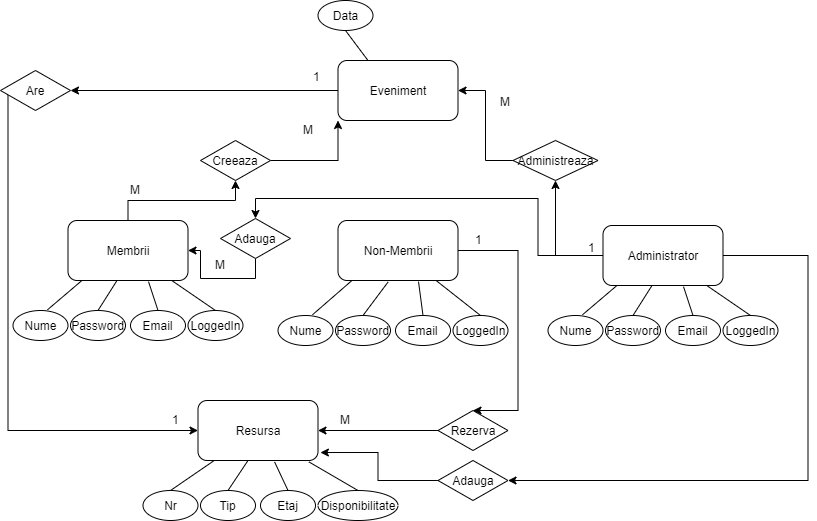

The diagram above was exported from draw.io. Its source (the exported page's mxGraphModel, read from the mxfile embedded in the PNG):
<mxGraphModel dx="493" dy="273" grid="1" gridSize="10" guides="1" tooltips="1" connect="1" arrows="1" fold="1" page="1" pageScale="1" pageWidth="827" pageHeight="1169" math="0" shadow="0">
  <root>
    <mxCell id="0" />
    <mxCell id="1" parent="0" />
    <mxCell id="50xWhMTxp1IzqZvhJgf6-1" style="edgeStyle=orthogonalEdgeStyle;rounded=0;html=1;entryX=0;entryY=0.5;jettySize=auto;orthogonalLoop=1;" edge="1" parent="1" source="50xWhMTxp1IzqZvhJgf6-2" target="50xWhMTxp1IzqZvhJgf6-5">
      <mxGeometry relative="1" as="geometry">
        <Array as="points">
          <mxPoint x="117.5" y="730" />
        </Array>
      </mxGeometry>
    </mxCell>
    <mxCell id="50xWhMTxp1IzqZvhJgf6-2" value="Are" style="rhombus;whiteSpace=wrap;html=1;fillColor=#FFFFFF;" vertex="1" parent="1">
      <mxGeometry x="110" y="370" width="70" height="40" as="geometry" />
    </mxCell>
    <mxCell id="50xWhMTxp1IzqZvhJgf6-3" style="edgeStyle=orthogonalEdgeStyle;rounded=0;html=1;exitX=0;exitY=0.5;entryX=1;entryY=0.5;jettySize=auto;orthogonalLoop=1;" edge="1" parent="1" source="50xWhMTxp1IzqZvhJgf6-4" target="50xWhMTxp1IzqZvhJgf6-2">
      <mxGeometry relative="1" as="geometry" />
    </mxCell>
    <mxCell id="50xWhMTxp1IzqZvhJgf6-4" value="Eveniment" style="rounded=1;whiteSpace=wrap;html=1;fillColor=#FFFFFF;" vertex="1" parent="1">
      <mxGeometry x="447.5" y="360" width="120" height="60" as="geometry" />
    </mxCell>
    <mxCell id="50xWhMTxp1IzqZvhJgf6-5" value="Resursa" style="rounded=1;whiteSpace=wrap;html=1;fillColor=#FFFFFF;" vertex="1" parent="1">
      <mxGeometry x="307.5" y="700" width="120" height="60" as="geometry" />
    </mxCell>
    <mxCell id="50xWhMTxp1IzqZvhJgf6-6" style="edgeStyle=orthogonalEdgeStyle;rounded=0;html=1;exitX=0.5;exitY=0;entryX=0.5;entryY=1;jettySize=auto;orthogonalLoop=1;" edge="1" parent="1" source="50xWhMTxp1IzqZvhJgf6-7" target="50xWhMTxp1IzqZvhJgf6-22">
      <mxGeometry relative="1" as="geometry" />
    </mxCell>
    <mxCell id="50xWhMTxp1IzqZvhJgf6-7" value="Membrii" style="rounded=1;whiteSpace=wrap;html=1;fillColor=#FFFFFF;" vertex="1" parent="1">
      <mxGeometry x="177.5" y="520" width="120" height="60" as="geometry" />
    </mxCell>
    <mxCell id="50xWhMTxp1IzqZvhJgf6-8" value="Data" style="ellipse;whiteSpace=wrap;html=1;fillColor=#FFFFFF;" vertex="1" parent="1">
      <mxGeometry x="427.5" y="300" width="55" height="30" as="geometry" />
    </mxCell>
    <mxCell id="50xWhMTxp1IzqZvhJgf6-9" value="Nume" style="ellipse;whiteSpace=wrap;html=1;fillColor=#FFFFFF;" vertex="1" parent="1">
      <mxGeometry x="122.5" y="610" width="55" height="30" as="geometry" />
    </mxCell>
    <mxCell id="50xWhMTxp1IzqZvhJgf6-10" value="LoggedIn" style="ellipse;whiteSpace=wrap;html=1;fillColor=#FFFFFF;" vertex="1" parent="1">
      <mxGeometry x="297.5" y="610" width="55" height="30" as="geometry" />
    </mxCell>
    <mxCell id="50xWhMTxp1IzqZvhJgf6-11" value="Password" style="ellipse;whiteSpace=wrap;html=1;fillColor=#FFFFFF;" vertex="1" parent="1">
      <mxGeometry x="180" y="610" width="55" height="30" as="geometry" />
    </mxCell>
    <mxCell id="50xWhMTxp1IzqZvhJgf6-12" value="Email" style="ellipse;whiteSpace=wrap;html=1;fillColor=#FFFFFF;" vertex="1" parent="1">
      <mxGeometry x="240" y="610" width="55" height="30" as="geometry" />
    </mxCell>
    <mxCell id="50xWhMTxp1IzqZvhJgf6-13" value="Nr" style="ellipse;whiteSpace=wrap;html=1;fillColor=#FFFFFF;" vertex="1" parent="1">
      <mxGeometry x="252.5" y="790" width="55" height="30" as="geometry" />
    </mxCell>
    <mxCell id="50xWhMTxp1IzqZvhJgf6-14" value="Disponibilitate" style="ellipse;whiteSpace=wrap;html=1;fillColor=#FFFFFF;" vertex="1" parent="1">
      <mxGeometry x="427.5" y="790" width="80" height="30" as="geometry" />
    </mxCell>
    <mxCell id="50xWhMTxp1IzqZvhJgf6-15" value="Tip" style="ellipse;whiteSpace=wrap;html=1;fillColor=#FFFFFF;" vertex="1" parent="1">
      <mxGeometry x="310" y="790" width="55" height="30" as="geometry" />
    </mxCell>
    <mxCell id="50xWhMTxp1IzqZvhJgf6-16" value="Etaj" style="ellipse;whiteSpace=wrap;html=1;fillColor=#FFFFFF;" vertex="1" parent="1">
      <mxGeometry x="370" y="790" width="55" height="30" as="geometry" />
    </mxCell>
    <mxCell id="50xWhMTxp1IzqZvhJgf6-17" style="edgeStyle=orthogonalEdgeStyle;rounded=0;html=1;entryX=1;entryY=0.5;jettySize=auto;orthogonalLoop=1;" edge="1" parent="1" source="50xWhMTxp1IzqZvhJgf6-18" target="50xWhMTxp1IzqZvhJgf6-4">
      <mxGeometry relative="1" as="geometry" />
    </mxCell>
    <mxCell id="50xWhMTxp1IzqZvhJgf6-18" value="Administreaza" style="rhombus;whiteSpace=wrap;html=1;fillColor=#FFFFFF;" vertex="1" parent="1">
      <mxGeometry x="622.5" y="440" width="85" height="40" as="geometry" />
    </mxCell>
    <mxCell id="50xWhMTxp1IzqZvhJgf6-19" style="edgeStyle=orthogonalEdgeStyle;rounded=0;html=1;entryX=1;entryY=0.5;jettySize=auto;orthogonalLoop=1;" edge="1" parent="1" source="50xWhMTxp1IzqZvhJgf6-20" target="50xWhMTxp1IzqZvhJgf6-5">
      <mxGeometry relative="1" as="geometry" />
    </mxCell>
    <mxCell id="50xWhMTxp1IzqZvhJgf6-20" value="Rezerva" style="rhombus;whiteSpace=wrap;html=1;fillColor=#FFFFFF;" vertex="1" parent="1">
      <mxGeometry x="547.5" y="710" width="70" height="40" as="geometry" />
    </mxCell>
    <mxCell id="50xWhMTxp1IzqZvhJgf6-21" style="edgeStyle=orthogonalEdgeStyle;rounded=0;html=1;entryX=0;entryY=1;entryPerimeter=0;jettySize=auto;orthogonalLoop=1;" edge="1" parent="1" source="50xWhMTxp1IzqZvhJgf6-22" target="50xWhMTxp1IzqZvhJgf6-4">
      <mxGeometry relative="1" as="geometry" />
    </mxCell>
    <mxCell id="50xWhMTxp1IzqZvhJgf6-22" value="Creeaza" style="rhombus;whiteSpace=wrap;html=1;fillColor=#FFFFFF;" vertex="1" parent="1">
      <mxGeometry x="310" y="440" width="70" height="40" as="geometry" />
    </mxCell>
    <mxCell id="50xWhMTxp1IzqZvhJgf6-23" value="" style="endArrow=none;html=1;exitX=0.627;exitY=-0.024;exitPerimeter=0;entryX=0.115;entryY=1.002;entryPerimeter=0;" edge="1" parent="1" source="50xWhMTxp1IzqZvhJgf6-9" target="50xWhMTxp1IzqZvhJgf6-7">
      <mxGeometry width="50" height="50" relative="1" as="geometry">
        <mxPoint x="144.9999999999999" y="610" as="sourcePoint" />
        <mxPoint x="195" y="560" as="targetPoint" />
      </mxGeometry>
    </mxCell>
    <mxCell id="50xWhMTxp1IzqZvhJgf6-24" value="" style="endArrow=none;html=1;exitX=0.5;exitY=0;" edge="1" parent="1" source="50xWhMTxp1IzqZvhJgf6-13" target="50xWhMTxp1IzqZvhJgf6-5">
      <mxGeometry width="50" height="50" relative="1" as="geometry">
        <mxPoint x="272.4999999999999" y="805" as="sourcePoint" />
        <mxPoint x="319.5" y="760" as="targetPoint" />
      </mxGeometry>
    </mxCell>
    <mxCell id="50xWhMTxp1IzqZvhJgf6-25" value="" style="endArrow=none;html=1;" edge="1" parent="1">
      <mxGeometry width="50" height="50" relative="1" as="geometry">
        <mxPoint x="337.5" y="790" as="sourcePoint" />
        <mxPoint x="357.5" y="760" as="targetPoint" />
      </mxGeometry>
    </mxCell>
    <mxCell id="50xWhMTxp1IzqZvhJgf6-26" value="" style="endArrow=none;html=1;exitX=0.5;exitY=0;entryX=0.638;entryY=1.023;entryPerimeter=0;" edge="1" parent="1" source="50xWhMTxp1IzqZvhJgf6-16" target="50xWhMTxp1IzqZvhJgf6-5">
      <mxGeometry width="50" height="50" relative="1" as="geometry">
        <mxPoint x="370.66666666666674" y="790.3333333333335" as="sourcePoint" />
        <mxPoint x="414.82596685082876" y="760" as="targetPoint" />
      </mxGeometry>
    </mxCell>
    <mxCell id="50xWhMTxp1IzqZvhJgf6-27" value="" style="endArrow=none;html=1;exitX=0.5;exitY=0;entryX=0.924;entryY=1.023;entryPerimeter=0;" edge="1" parent="1" source="50xWhMTxp1IzqZvhJgf6-14" target="50xWhMTxp1IzqZvhJgf6-5">
      <mxGeometry width="50" height="50" relative="1" as="geometry">
        <mxPoint x="438.16666666666674" y="790.3333333333335" as="sourcePoint" />
        <mxPoint x="482.32596685082876" y="760" as="targetPoint" />
      </mxGeometry>
    </mxCell>
    <mxCell id="50xWhMTxp1IzqZvhJgf6-28" value="" style="endArrow=none;html=1;exitX=0.5;exitY=0;" edge="1" parent="1" source="50xWhMTxp1IzqZvhJgf6-11">
      <mxGeometry width="50" height="50" relative="1" as="geometry">
        <mxPoint x="200.66666666666674" y="610" as="sourcePoint" />
        <mxPoint x="226.5" y="580" as="targetPoint" />
      </mxGeometry>
    </mxCell>
    <mxCell id="50xWhMTxp1IzqZvhJgf6-29" value="" style="endArrow=none;html=1;exitX=0.5;exitY=0;entryX=0.671;entryY=1.019;entryPerimeter=0;" edge="1" parent="1" source="50xWhMTxp1IzqZvhJgf6-12" target="50xWhMTxp1IzqZvhJgf6-7">
      <mxGeometry width="50" height="50" relative="1" as="geometry">
        <mxPoint x="245.66666666666674" y="609" as="sourcePoint" />
        <mxPoint x="279.8333333333335" y="579.8333333333334" as="targetPoint" />
      </mxGeometry>
    </mxCell>
    <mxCell id="50xWhMTxp1IzqZvhJgf6-30" value="" style="endArrow=none;html=1;exitX=0.5;exitY=0;" edge="1" parent="1" source="50xWhMTxp1IzqZvhJgf6-10" target="50xWhMTxp1IzqZvhJgf6-7">
      <mxGeometry width="50" height="50" relative="1" as="geometry">
        <mxPoint x="307.66666666666674" y="609" as="sourcePoint" />
        <mxPoint x="341.8333333333335" y="579.8333333333334" as="targetPoint" />
      </mxGeometry>
    </mxCell>
    <mxCell id="50xWhMTxp1IzqZvhJgf6-31" style="edgeStyle=orthogonalEdgeStyle;rounded=0;html=1;entryX=0.5;entryY=0;jettySize=auto;orthogonalLoop=1;" edge="1" parent="1" source="50xWhMTxp1IzqZvhJgf6-32" target="50xWhMTxp1IzqZvhJgf6-20">
      <mxGeometry relative="1" as="geometry">
        <Array as="points">
          <mxPoint x="627.5" y="550" />
          <mxPoint x="627.5" y="710" />
        </Array>
      </mxGeometry>
    </mxCell>
    <mxCell id="50xWhMTxp1IzqZvhJgf6-32" value="Non-Membrii" style="rounded=1;whiteSpace=wrap;html=1;fillColor=#FFFFFF;" vertex="1" parent="1">
      <mxGeometry x="447.5" y="520" width="120" height="60" as="geometry" />
    </mxCell>
    <mxCell id="50xWhMTxp1IzqZvhJgf6-33" value="Nume" style="ellipse;whiteSpace=wrap;html=1;fillColor=#FFFFFF;" vertex="1" parent="1">
      <mxGeometry x="387.5" y="615" width="55" height="30" as="geometry" />
    </mxCell>
    <mxCell id="50xWhMTxp1IzqZvhJgf6-34" value="LoggedIn" style="ellipse;whiteSpace=wrap;html=1;fillColor=#FFFFFF;" vertex="1" parent="1">
      <mxGeometry x="562.5" y="615" width="55" height="30" as="geometry" />
    </mxCell>
    <mxCell id="50xWhMTxp1IzqZvhJgf6-35" value="Password" style="ellipse;whiteSpace=wrap;html=1;fillColor=#FFFFFF;" vertex="1" parent="1">
      <mxGeometry x="445" y="615" width="55" height="30" as="geometry" />
    </mxCell>
    <mxCell id="50xWhMTxp1IzqZvhJgf6-36" value="Email" style="ellipse;whiteSpace=wrap;html=1;fillColor=#FFFFFF;" vertex="1" parent="1">
      <mxGeometry x="505" y="615" width="55" height="30" as="geometry" />
    </mxCell>
    <mxCell id="50xWhMTxp1IzqZvhJgf6-37" value="" style="endArrow=none;html=1;exitX=0.627;exitY=-0.024;exitPerimeter=0;entryX=0.115;entryY=1.002;entryPerimeter=0;" edge="1" parent="1" source="50xWhMTxp1IzqZvhJgf6-33" target="50xWhMTxp1IzqZvhJgf6-32">
      <mxGeometry width="50" height="50" relative="1" as="geometry">
        <mxPoint x="154.9999999999999" y="610" as="sourcePoint" />
        <mxPoint x="205" y="560" as="targetPoint" />
      </mxGeometry>
    </mxCell>
    <mxCell id="50xWhMTxp1IzqZvhJgf6-38" value="" style="endArrow=none;html=1;exitX=0.5;exitY=0;entryX=0.417;entryY=1.026;entryPerimeter=0;" edge="1" parent="1" source="50xWhMTxp1IzqZvhJgf6-35" target="50xWhMTxp1IzqZvhJgf6-32">
      <mxGeometry width="50" height="50" relative="1" as="geometry">
        <mxPoint x="210.66666666666674" y="610" as="sourcePoint" />
        <mxPoint x="236.5" y="580" as="targetPoint" />
      </mxGeometry>
    </mxCell>
    <mxCell id="50xWhMTxp1IzqZvhJgf6-39" value="" style="endArrow=none;html=1;exitX=0.5;exitY=0;entryX=0.671;entryY=1.019;entryPerimeter=0;" edge="1" parent="1" source="50xWhMTxp1IzqZvhJgf6-36" target="50xWhMTxp1IzqZvhJgf6-32">
      <mxGeometry width="50" height="50" relative="1" as="geometry">
        <mxPoint x="255.66666666666674" y="609" as="sourcePoint" />
        <mxPoint x="289.8333333333335" y="579.8333333333334" as="targetPoint" />
      </mxGeometry>
    </mxCell>
    <mxCell id="50xWhMTxp1IzqZvhJgf6-40" value="" style="endArrow=none;html=1;exitX=0.5;exitY=0;" edge="1" parent="1" source="50xWhMTxp1IzqZvhJgf6-34" target="50xWhMTxp1IzqZvhJgf6-32">
      <mxGeometry width="50" height="50" relative="1" as="geometry">
        <mxPoint x="317.66666666666674" y="609" as="sourcePoint" />
        <mxPoint x="351.8333333333335" y="579.8333333333334" as="targetPoint" />
      </mxGeometry>
    </mxCell>
    <mxCell id="50xWhMTxp1IzqZvhJgf6-41" style="edgeStyle=orthogonalEdgeStyle;rounded=0;html=1;entryX=0.5;entryY=1;jettySize=auto;orthogonalLoop=1;" edge="1" parent="1" source="50xWhMTxp1IzqZvhJgf6-44" target="50xWhMTxp1IzqZvhJgf6-18">
      <mxGeometry relative="1" as="geometry" />
    </mxCell>
    <mxCell id="50xWhMTxp1IzqZvhJgf6-42" style="edgeStyle=orthogonalEdgeStyle;rounded=0;html=1;entryX=0.5;entryY=0;jettySize=auto;orthogonalLoop=1;" edge="1" parent="1" source="50xWhMTxp1IzqZvhJgf6-44" target="50xWhMTxp1IzqZvhJgf6-63">
      <mxGeometry relative="1" as="geometry">
        <Array as="points">
          <mxPoint x="647.5" y="555" />
          <mxPoint x="647.5" y="498" />
          <mxPoint x="364.5" y="498" />
        </Array>
      </mxGeometry>
    </mxCell>
    <mxCell id="50xWhMTxp1IzqZvhJgf6-43" style="edgeStyle=orthogonalEdgeStyle;rounded=0;html=1;jettySize=auto;orthogonalLoop=1;entryX=1;entryY=0.5;" edge="1" parent="1" source="50xWhMTxp1IzqZvhJgf6-44" target="50xWhMTxp1IzqZvhJgf6-66">
      <mxGeometry relative="1" as="geometry">
        <mxPoint x="637.5" y="780" as="targetPoint" />
        <Array as="points">
          <mxPoint x="917.5" y="555" />
          <mxPoint x="917.5" y="780" />
        </Array>
      </mxGeometry>
    </mxCell>
    <mxCell id="50xWhMTxp1IzqZvhJgf6-44" value="Administrator" style="rounded=1;whiteSpace=wrap;html=1;fillColor=#FFFFFF;" vertex="1" parent="1">
      <mxGeometry x="712.5" y="525" width="120" height="60" as="geometry" />
    </mxCell>
    <mxCell id="50xWhMTxp1IzqZvhJgf6-45" value="Nume" style="ellipse;whiteSpace=wrap;html=1;fillColor=#FFFFFF;" vertex="1" parent="1">
      <mxGeometry x="657.5" y="615" width="55" height="30" as="geometry" />
    </mxCell>
    <mxCell id="50xWhMTxp1IzqZvhJgf6-46" value="LoggedIn" style="ellipse;whiteSpace=wrap;html=1;fillColor=#FFFFFF;" vertex="1" parent="1">
      <mxGeometry x="832.5" y="615" width="55" height="30" as="geometry" />
    </mxCell>
    <mxCell id="50xWhMTxp1IzqZvhJgf6-47" value="Password" style="ellipse;whiteSpace=wrap;html=1;fillColor=#FFFFFF;" vertex="1" parent="1">
      <mxGeometry x="715" y="615" width="55" height="30" as="geometry" />
    </mxCell>
    <mxCell id="50xWhMTxp1IzqZvhJgf6-48" value="Email" style="ellipse;whiteSpace=wrap;html=1;fillColor=#FFFFFF;" vertex="1" parent="1">
      <mxGeometry x="775" y="615" width="55" height="30" as="geometry" />
    </mxCell>
    <mxCell id="50xWhMTxp1IzqZvhJgf6-49" value="" style="endArrow=none;html=1;exitX=0.627;exitY=-0.024;exitPerimeter=0;entryX=0.115;entryY=1.002;entryPerimeter=0;" edge="1" parent="1" source="50xWhMTxp1IzqZvhJgf6-45" target="50xWhMTxp1IzqZvhJgf6-44">
      <mxGeometry width="50" height="50" relative="1" as="geometry">
        <mxPoint x="679.9999999999999" y="615" as="sourcePoint" />
        <mxPoint x="730" y="565" as="targetPoint" />
      </mxGeometry>
    </mxCell>
    <mxCell id="50xWhMTxp1IzqZvhJgf6-50" value="" style="endArrow=none;html=1;exitX=0.5;exitY=0;" edge="1" parent="1" source="50xWhMTxp1IzqZvhJgf6-47">
      <mxGeometry width="50" height="50" relative="1" as="geometry">
        <mxPoint x="735.6666666666667" y="615" as="sourcePoint" />
        <mxPoint x="761.5" y="585" as="targetPoint" />
      </mxGeometry>
    </mxCell>
    <mxCell id="50xWhMTxp1IzqZvhJgf6-51" value="" style="endArrow=none;html=1;exitX=0.5;exitY=0;entryX=0.671;entryY=1.019;entryPerimeter=0;" edge="1" parent="1" source="50xWhMTxp1IzqZvhJgf6-48" target="50xWhMTxp1IzqZvhJgf6-44">
      <mxGeometry width="50" height="50" relative="1" as="geometry">
        <mxPoint x="780.6666666666667" y="614" as="sourcePoint" />
        <mxPoint x="814.8333333333335" y="584.8333333333334" as="targetPoint" />
      </mxGeometry>
    </mxCell>
    <mxCell id="50xWhMTxp1IzqZvhJgf6-52" value="" style="endArrow=none;html=1;exitX=0.5;exitY=0;" edge="1" parent="1" source="50xWhMTxp1IzqZvhJgf6-46" target="50xWhMTxp1IzqZvhJgf6-44">
      <mxGeometry width="50" height="50" relative="1" as="geometry">
        <mxPoint x="842.6666666666667" y="614" as="sourcePoint" />
        <mxPoint x="876.8333333333335" y="584.8333333333334" as="targetPoint" />
      </mxGeometry>
    </mxCell>
    <mxCell id="50xWhMTxp1IzqZvhJgf6-53" value="" style="endArrow=none;html=1;exitX=0.25;exitY=0;entryX=0.5;entryY=1;" edge="1" parent="1" source="50xWhMTxp1IzqZvhJgf6-4" target="50xWhMTxp1IzqZvhJgf6-8">
      <mxGeometry width="50" height="50" relative="1" as="geometry">
        <mxPoint x="491.16666666666674" y="360.33333333333337" as="sourcePoint" />
        <mxPoint x="447.342541436464" y="330" as="targetPoint" />
      </mxGeometry>
    </mxCell>
    <mxCell id="50xWhMTxp1IzqZvhJgf6-54" value="1" style="text;html=1;resizable=0;points=[];autosize=1;align=left;verticalAlign=top;spacingTop=-4;" vertex="1" parent="1">
      <mxGeometry x="280" y="710" width="20" height="20" as="geometry" />
    </mxCell>
    <mxCell id="50xWhMTxp1IzqZvhJgf6-55" value="1" style="text;html=1;resizable=0;points=[];autosize=1;align=left;verticalAlign=top;spacingTop=-4;" vertex="1" parent="1">
      <mxGeometry x="420.5" y="367" width="20" height="20" as="geometry" />
    </mxCell>
    <mxCell id="50xWhMTxp1IzqZvhJgf6-56" value="M" style="text;html=1;resizable=0;points=[];autosize=1;align=left;verticalAlign=top;spacingTop=-4;" vertex="1" parent="1">
      <mxGeometry x="237.5" y="480" width="30" height="20" as="geometry" />
    </mxCell>
    <mxCell id="50xWhMTxp1IzqZvhJgf6-57" value="M" style="text;html=1;resizable=0;points=[];autosize=1;align=left;verticalAlign=top;spacingTop=-4;" vertex="1" parent="1">
      <mxGeometry x="410.5" y="420" width="30" height="20" as="geometry" />
    </mxCell>
    <mxCell id="50xWhMTxp1IzqZvhJgf6-58" value="1" style="text;html=1;resizable=0;points=[];autosize=1;align=left;verticalAlign=top;spacingTop=-4;" vertex="1" parent="1">
      <mxGeometry x="582.5" y="530" width="20" height="20" as="geometry" />
    </mxCell>
    <mxCell id="50xWhMTxp1IzqZvhJgf6-59" value="M" style="text;html=1;resizable=0;points=[];autosize=1;align=left;verticalAlign=top;spacingTop=-4;" vertex="1" parent="1">
      <mxGeometry x="447.5" y="710" width="30" height="20" as="geometry" />
    </mxCell>
    <mxCell id="50xWhMTxp1IzqZvhJgf6-60" value="1" style="text;html=1;resizable=0;points=[];autosize=1;align=left;verticalAlign=top;spacingTop=-4;" vertex="1" parent="1">
      <mxGeometry x="695.5" y="538" width="20" height="20" as="geometry" />
    </mxCell>
    <mxCell id="50xWhMTxp1IzqZvhJgf6-61" value="M" style="text;html=1;resizable=0;points=[];autosize=1;align=left;verticalAlign=top;spacingTop=-4;" vertex="1" parent="1">
      <mxGeometry x="607.5" y="392" width="30" height="20" as="geometry" />
    </mxCell>
    <mxCell id="50xWhMTxp1IzqZvhJgf6-62" style="edgeStyle=orthogonalEdgeStyle;rounded=0;html=1;exitX=0.5;exitY=1;entryX=1;entryY=0.5;jettySize=auto;orthogonalLoop=1;" edge="1" parent="1" source="50xWhMTxp1IzqZvhJgf6-63" target="50xWhMTxp1IzqZvhJgf6-7">
      <mxGeometry relative="1" as="geometry" />
    </mxCell>
    <mxCell id="50xWhMTxp1IzqZvhJgf6-63" value="Adauga" style="rhombus;whiteSpace=wrap;html=1;fillColor=#FFFFFF;" vertex="1" parent="1">
      <mxGeometry x="330" y="518" width="70" height="40" as="geometry" />
    </mxCell>
    <mxCell id="50xWhMTxp1IzqZvhJgf6-64" value="M" style="text;html=1;resizable=0;points=[];autosize=1;align=left;verticalAlign=top;spacingTop=-4;" vertex="1" parent="1">
      <mxGeometry x="322.5" y="555" width="30" height="20" as="geometry" />
    </mxCell>
    <mxCell id="50xWhMTxp1IzqZvhJgf6-65" style="edgeStyle=orthogonalEdgeStyle;rounded=0;html=1;exitX=0;exitY=0.5;entryX=1.02;entryY=0.867;entryPerimeter=0;jettySize=auto;orthogonalLoop=1;" edge="1" parent="1" source="50xWhMTxp1IzqZvhJgf6-66" target="50xWhMTxp1IzqZvhJgf6-5">
      <mxGeometry relative="1" as="geometry" />
    </mxCell>
    <mxCell id="50xWhMTxp1IzqZvhJgf6-66" value="Adauga" style="rhombus;whiteSpace=wrap;html=1;fillColor=#FFFFFF;" vertex="1" parent="1">
      <mxGeometry x="547.5" y="760" width="70" height="40" as="geometry" />
    </mxCell>
  </root>
</mxGraphModel>